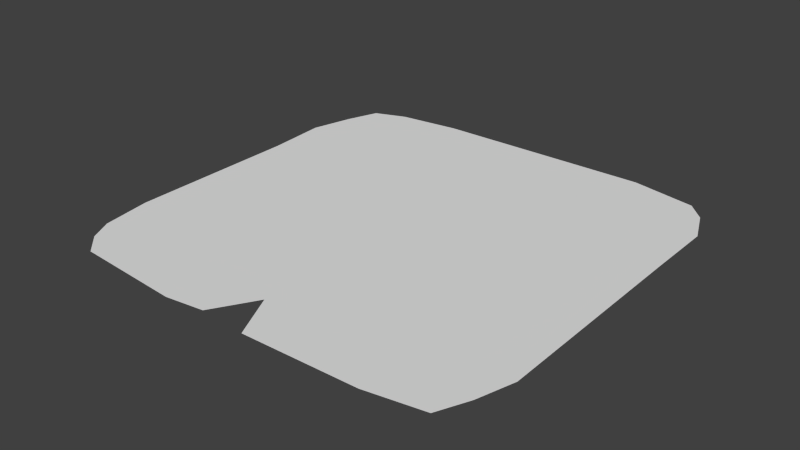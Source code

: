 # Source: castle_3.blend  (saved by Blender 2.72.0; exported with 4.5.12 LTS)
import bpy
from mathutils import Matrix  # noqa: F401  (used for matrix-valued properties, if any)

bpy.ops.wm.read_factory_settings(use_empty=True)
scene = bpy.context.scene
scene.name = 'Scene'

# ---- collections
col_collection_1 = bpy.data.collections.new('Collection 1'); scene.collection.children.link(col_collection_1)

# ---- world
world_world = bpy.data.worlds.new('World'); scene.world = world_world
world_world.color = (0.05088, 0.05088, 0.05088)
world_world.use_sun_shadow = False
world_world.sun_shadow_jitter_overblur = 0.0
world_world.cycles.sampling_method = 'MANUAL'
world_world.cycles.sample_map_resolution = 256

# ---- meshes
me_plane = bpy.data.meshes.new('Plane')
me_plane.from_pydata([(-6.884, -0.5351, 0.0), (-4.14, -0.1998, 0.0), (5.61, -0.07814, 0.0), (8.501, -0.6276, 0.0), (9.922, -2.961, 0.0), (9.272, -1.413, 0.0), (9.943, -6.044, 0.0), (10.07, -15.54, 0.0), (9.597, -17.18, 0.0), (6.51, -18.99, 0.0), (8.999, -18.54, 0.0), (0.4121, -17.12, 0.0), (1.405, -19.14, 0.0), (-0.7005, -18.99, 0.0), (-2.39, -19.22, 0.0), (-7.236, -18.87, 0.0), (-8.662, -17.03, 0.0), (-8.146, -18.02, 0.0), (-9.004, -14.85, 0.0), (-9.085, -7.108, 0.0), (-9.276, -4.379, 0.0), (-8.295, -1.078, 0.0), (-8.797, -2.501, 0.0)], [], [(4, 5, 3, 2, 1, 0, 21, 22, 20, 19, 18, 16, 17, 15, 14, 13, 11, 12, 9, 10, 8, 7, 6)])
me_plane.use_remesh_preserve_volume = False
me_plane.use_remesh_preserve_attributes = False
me_plane.use_mirror_vertex_groups = False
me_plane.update()

# ---- objects
ob_plane = bpy.data.objects.new('Plane', me_plane)

# ---- transforms, parenting, visibility, modifiers, constraints
ob_plane.location = (0.03221, 9.889, 0.04512)
ob_plane.lineart.crease_threshold = 0.0

# ---- collection membership
col_collection_1.objects.link(ob_plane)

# ---- scene / render settings (as saved in the file)
scene.frame_start = 1; scene.frame_end = 250; scene.frame_set(1)
scene.render.engine = 'BLENDER_EEVEE_NEXT'
scene.render.resolution_percentage = 50
scene.render.dither_intensity = 0.0
scene.cycles.use_denoising = False
scene.cycles.samples = 10
scene.cycles.sampling_pattern = 'TABULATED_SOBOL'
scene.cycles.light_sampling_threshold = 0.0
scene.cycles.use_adaptive_sampling = False
scene.cycles.use_light_tree = False
scene.cycles.blur_glossy = 0.0
scene.cycles.pixel_filter_type = 'GAUSSIAN'
scene.cycles.sample_clamp_indirect = 0.0
scene.view_settings.view_transform = 'Standard'
bpy.context.view_layer.update()

# ---- added for rendering (the .blend has no active camera and no usable light): camera, sun
cam_auto = bpy.data.cameras.new('AutoCamera')
cam_auto.lens = 50.0
cam_auto.sensor_width = 36.0
cam_auto.clip_end = 1000.0
ob_auto_camera = bpy.data.objects.new('AutoCamera', cam_auto)
scene.collection.objects.link(ob_auto_camera)
ob_auto_camera.location = (25.6075, -29.9783, 20.1894)
ob_auto_camera.rotation_euler = (1.09748, -7.21219e-08, 0.694738)
scene.camera = ob_auto_camera
light_auto_sun = bpy.data.lights.new('AutoSun', 'SUN')
light_auto_sun.energy = 3.0
light_auto_sun.angle = 0.0523599
ob_auto_sun = bpy.data.objects.new('AutoSun', light_auto_sun)
scene.collection.objects.link(ob_auto_sun)
ob_auto_sun.rotation_euler = (0.872665, 0.174533, 0.523599)
bpy.context.view_layer.update()
